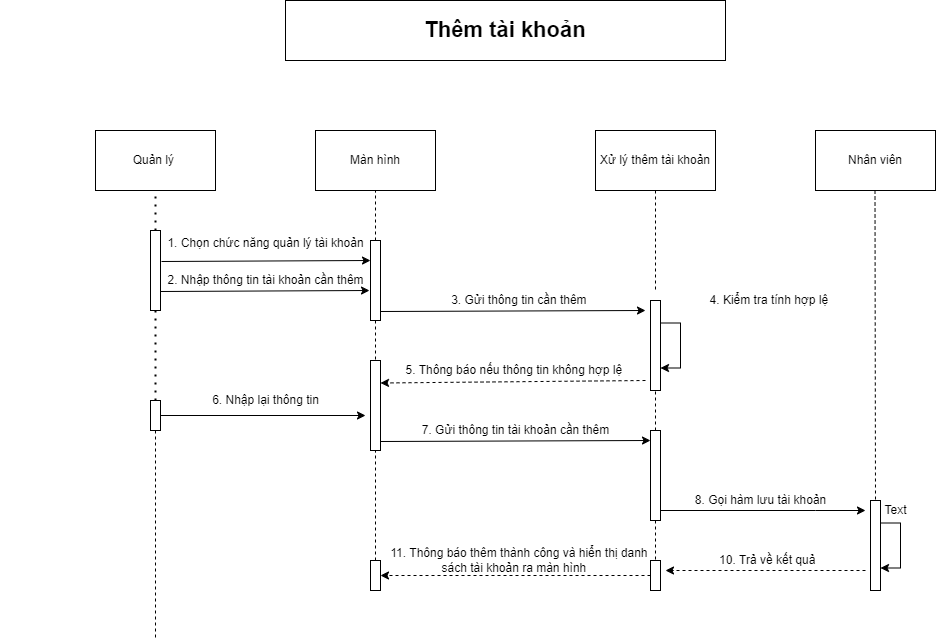

The diagram above was exported from draw.io. Its source (the exported page's mxGraphModel, read from the mxfile embedded in the PNG):
<mxGraphModel dx="1888" dy="649" grid="1" gridSize="10" guides="1" tooltips="1" connect="1" arrows="1" fold="1" page="1" pageScale="1" pageWidth="850" pageHeight="1100" math="0" shadow="0">
  <root>
    <mxCell id="0" />
    <mxCell id="1" parent="0" />
    <mxCell id="6xQARc-2DDXUco_oK4VA-1" value="&lt;b&gt;&lt;font style=&quot;font-size: 22px&quot;&gt;Thêm tài khoản&lt;/font&gt;&lt;/b&gt;" style="rounded=0;whiteSpace=wrap;html=1;" parent="1" vertex="1">
      <mxGeometry x="230" y="50" width="440" height="60" as="geometry" />
    </mxCell>
    <mxCell id="6xQARc-2DDXUco_oK4VA-2" value="Quản lý&amp;nbsp;" style="rounded=0;whiteSpace=wrap;html=1;" parent="1" vertex="1">
      <mxGeometry x="40" y="180" width="120" height="60" as="geometry" />
    </mxCell>
    <mxCell id="6xQARc-2DDXUco_oK4VA-3" value="Màn hình" style="rounded=0;whiteSpace=wrap;html=1;" parent="1" vertex="1">
      <mxGeometry x="260" y="180" width="120" height="60" as="geometry" />
    </mxCell>
    <mxCell id="6xQARc-2DDXUco_oK4VA-4" value="Xử lý thêm tài khoản" style="rounded=0;whiteSpace=wrap;html=1;" parent="1" vertex="1">
      <mxGeometry x="540" y="180" width="120" height="60" as="geometry" />
    </mxCell>
    <mxCell id="6xQARc-2DDXUco_oK4VA-5" value="Nhân viên" style="rounded=0;whiteSpace=wrap;html=1;" parent="1" vertex="1">
      <mxGeometry x="760" y="180" width="120" height="60" as="geometry" />
    </mxCell>
    <mxCell id="6xQARc-2DDXUco_oK4VA-6" value="" style="rounded=0;whiteSpace=wrap;html=1;" parent="1" vertex="1">
      <mxGeometry x="95" y="280" width="10" height="80" as="geometry" />
    </mxCell>
    <mxCell id="6xQARc-2DDXUco_oK4VA-42" style="edgeStyle=orthogonalEdgeStyle;rounded=0;orthogonalLoop=1;jettySize=auto;html=1;entryX=1;entryY=0.5;entryDx=0;entryDy=0;dashed=1;" parent="1" source="6xQARc-2DDXUco_oK4VA-7" target="6xQARc-2DDXUco_oK4VA-16" edge="1">
      <mxGeometry relative="1" as="geometry" />
    </mxCell>
    <mxCell id="6xQARc-2DDXUco_oK4VA-7" value="" style="rounded=0;whiteSpace=wrap;html=1;" parent="1" vertex="1">
      <mxGeometry x="595" y="610" width="10" height="30" as="geometry" />
    </mxCell>
    <mxCell id="6xQARc-2DDXUco_oK4VA-8" value="" style="rounded=0;whiteSpace=wrap;html=1;" parent="1" vertex="1">
      <mxGeometry x="315" y="410" width="10" height="90" as="geometry" />
    </mxCell>
    <mxCell id="6xQARc-2DDXUco_oK4VA-9" value="" style="rounded=0;whiteSpace=wrap;html=1;" parent="1" vertex="1">
      <mxGeometry x="315" y="290" width="10" height="80" as="geometry" />
    </mxCell>
    <mxCell id="6xQARc-2DDXUco_oK4VA-32" style="edgeStyle=orthogonalEdgeStyle;rounded=0;orthogonalLoop=1;jettySize=auto;html=1;exitX=1;exitY=1;exitDx=0;exitDy=0;" parent="1" source="6xQARc-2DDXUco_oK4VA-10" edge="1">
      <mxGeometry relative="1" as="geometry">
        <mxPoint x="810" y="560" as="targetPoint" />
        <Array as="points">
          <mxPoint x="760" y="560" />
          <mxPoint x="760" y="560" />
        </Array>
      </mxGeometry>
    </mxCell>
    <mxCell id="6xQARc-2DDXUco_oK4VA-10" value="" style="rounded=0;whiteSpace=wrap;html=1;" parent="1" vertex="1">
      <mxGeometry x="595" y="480" width="10" height="90" as="geometry" />
    </mxCell>
    <mxCell id="6xQARc-2DDXUco_oK4VA-11" value="" style="rounded=0;whiteSpace=wrap;html=1;" parent="1" vertex="1">
      <mxGeometry x="595" y="350" width="10" height="90" as="geometry" />
    </mxCell>
    <mxCell id="6xQARc-2DDXUco_oK4VA-12" value="" style="rounded=0;whiteSpace=wrap;html=1;" parent="1" vertex="1">
      <mxGeometry x="815" y="550" width="10" height="90" as="geometry" />
    </mxCell>
    <mxCell id="6xQARc-2DDXUco_oK4VA-16" value="" style="rounded=0;whiteSpace=wrap;html=1;" parent="1" vertex="1">
      <mxGeometry x="315" y="610" width="10" height="30" as="geometry" />
    </mxCell>
    <mxCell id="6xQARc-2DDXUco_oK4VA-17" value="" style="rounded=0;whiteSpace=wrap;html=1;" parent="1" vertex="1">
      <mxGeometry x="95" y="450" width="10" height="30" as="geometry" />
    </mxCell>
    <mxCell id="6xQARc-2DDXUco_oK4VA-18" value="" style="endArrow=none;dashed=1;html=1;dashPattern=1 3;strokeWidth=2;rounded=0;entryX=0.5;entryY=1;entryDx=0;entryDy=0;exitX=0.5;exitY=0;exitDx=0;exitDy=0;" parent="1" source="6xQARc-2DDXUco_oK4VA-6" target="6xQARc-2DDXUco_oK4VA-2" edge="1">
      <mxGeometry width="50" height="50" relative="1" as="geometry">
        <mxPoint x="400" y="390" as="sourcePoint" />
        <mxPoint x="450" y="340" as="targetPoint" />
      </mxGeometry>
    </mxCell>
    <mxCell id="6xQARc-2DDXUco_oK4VA-19" value="" style="endArrow=none;dashed=1;html=1;dashPattern=1 3;strokeWidth=2;rounded=0;entryX=0.5;entryY=0;entryDx=0;entryDy=0;exitX=0.5;exitY=1;exitDx=0;exitDy=0;" parent="1" source="6xQARc-2DDXUco_oK4VA-6" target="6xQARc-2DDXUco_oK4VA-17" edge="1">
      <mxGeometry width="50" height="50" relative="1" as="geometry">
        <mxPoint x="110" y="290" as="sourcePoint" />
        <mxPoint x="110" y="250" as="targetPoint" />
      </mxGeometry>
    </mxCell>
    <mxCell id="6xQARc-2DDXUco_oK4VA-21" value="" style="endArrow=none;dashed=1;html=1;rounded=0;exitX=0.5;exitY=1;exitDx=0;exitDy=0;" parent="1" source="6xQARc-2DDXUco_oK4VA-17" edge="1">
      <mxGeometry width="50" height="50" relative="1" as="geometry">
        <mxPoint x="400" y="390" as="sourcePoint" />
        <mxPoint x="100" y="690" as="targetPoint" />
      </mxGeometry>
    </mxCell>
    <mxCell id="6xQARc-2DDXUco_oK4VA-22" value="" style="endArrow=none;dashed=1;html=1;rounded=0;entryX=0.5;entryY=1;entryDx=0;entryDy=0;exitX=0.5;exitY=0;exitDx=0;exitDy=0;" parent="1" source="6xQARc-2DDXUco_oK4VA-9" target="6xQARc-2DDXUco_oK4VA-3" edge="1">
      <mxGeometry width="50" height="50" relative="1" as="geometry">
        <mxPoint x="400" y="390" as="sourcePoint" />
        <mxPoint x="450" y="340" as="targetPoint" />
      </mxGeometry>
    </mxCell>
    <mxCell id="6xQARc-2DDXUco_oK4VA-23" value="" style="endArrow=none;dashed=1;html=1;rounded=0;exitX=0.5;exitY=1;exitDx=0;exitDy=0;" parent="1" source="6xQARc-2DDXUco_oK4VA-4" edge="1">
      <mxGeometry width="50" height="50" relative="1" as="geometry">
        <mxPoint x="330" y="300" as="sourcePoint" />
        <mxPoint x="600" y="340" as="targetPoint" />
      </mxGeometry>
    </mxCell>
    <mxCell id="6xQARc-2DDXUco_oK4VA-24" value="" style="endArrow=none;dashed=1;html=1;rounded=0;" parent="1" edge="1">
      <mxGeometry width="50" height="50" relative="1" as="geometry">
        <mxPoint x="320" y="610" as="sourcePoint" />
        <mxPoint x="320" y="500" as="targetPoint" />
      </mxGeometry>
    </mxCell>
    <mxCell id="6xQARc-2DDXUco_oK4VA-25" value="" style="endArrow=none;dashed=1;html=1;rounded=0;entryX=0.5;entryY=0;entryDx=0;entryDy=0;exitX=0.5;exitY=1;exitDx=0;exitDy=0;" parent="1" source="6xQARc-2DDXUco_oK4VA-9" target="6xQARc-2DDXUco_oK4VA-8" edge="1">
      <mxGeometry width="50" height="50" relative="1" as="geometry">
        <mxPoint x="350" y="320" as="sourcePoint" />
        <mxPoint x="350" y="270" as="targetPoint" />
      </mxGeometry>
    </mxCell>
    <mxCell id="6xQARc-2DDXUco_oK4VA-26" value="" style="endArrow=none;dashed=1;html=1;rounded=0;entryX=0.5;entryY=1;entryDx=0;entryDy=0;exitX=0.5;exitY=0;exitDx=0;exitDy=0;" parent="1" source="6xQARc-2DDXUco_oK4VA-10" target="6xQARc-2DDXUco_oK4VA-11" edge="1">
      <mxGeometry width="50" height="50" relative="1" as="geometry">
        <mxPoint x="610" y="250" as="sourcePoint" />
        <mxPoint x="610" y="370" as="targetPoint" />
      </mxGeometry>
    </mxCell>
    <mxCell id="6xQARc-2DDXUco_oK4VA-27" value="" style="endArrow=none;dashed=1;html=1;rounded=0;" parent="1" edge="1">
      <mxGeometry width="50" height="50" relative="1" as="geometry">
        <mxPoint x="600" y="570" as="sourcePoint" />
        <mxPoint x="600" y="610" as="targetPoint" />
      </mxGeometry>
    </mxCell>
    <mxCell id="6xQARc-2DDXUco_oK4VA-28" value="" style="endArrow=none;dashed=1;html=1;rounded=0;exitX=0.5;exitY=1;exitDx=0;exitDy=0;" parent="1" edge="1">
      <mxGeometry width="50" height="50" relative="1" as="geometry">
        <mxPoint x="819.5" y="240" as="sourcePoint" />
        <mxPoint x="820" y="550" as="targetPoint" />
      </mxGeometry>
    </mxCell>
    <mxCell id="6xQARc-2DDXUco_oK4VA-30" style="edgeStyle=orthogonalEdgeStyle;rounded=0;orthogonalLoop=1;jettySize=auto;html=1;exitX=1;exitY=0.25;exitDx=0;exitDy=0;entryX=1;entryY=0.75;entryDx=0;entryDy=0;" parent="1" source="6xQARc-2DDXUco_oK4VA-11" target="6xQARc-2DDXUco_oK4VA-11" edge="1">
      <mxGeometry relative="1" as="geometry" />
    </mxCell>
    <mxCell id="6xQARc-2DDXUco_oK4VA-31" style="edgeStyle=orthogonalEdgeStyle;rounded=0;orthogonalLoop=1;jettySize=auto;html=1;exitX=1;exitY=0.25;exitDx=0;exitDy=0;entryX=1;entryY=0.75;entryDx=0;entryDy=0;" parent="1" source="6xQARc-2DDXUco_oK4VA-12" target="6xQARc-2DDXUco_oK4VA-12" edge="1">
      <mxGeometry relative="1" as="geometry" />
    </mxCell>
    <mxCell id="6xQARc-2DDXUco_oK4VA-33" value="" style="endArrow=classic;html=1;rounded=0;exitX=1;exitY=0.5;exitDx=0;exitDy=0;" parent="1" source="6xQARc-2DDXUco_oK4VA-17" edge="1">
      <mxGeometry width="50" height="50" relative="1" as="geometry">
        <mxPoint x="400" y="390" as="sourcePoint" />
        <mxPoint x="310" y="465" as="targetPoint" />
      </mxGeometry>
    </mxCell>
    <mxCell id="6xQARc-2DDXUco_oK4VA-34" value="" style="endArrow=classic;html=1;rounded=0;exitX=1;exitY=0.5;exitDx=0;exitDy=0;entryX=-0.1;entryY=0.675;entryDx=0;entryDy=0;entryPerimeter=0;" parent="1" edge="1">
      <mxGeometry width="50" height="50" relative="1" as="geometry">
        <mxPoint x="106" y="311" as="sourcePoint" />
        <mxPoint x="315" y="310" as="targetPoint" />
      </mxGeometry>
    </mxCell>
    <mxCell id="6xQARc-2DDXUco_oK4VA-35" value="" style="endArrow=classic;html=1;rounded=0;exitX=1;exitY=0.5;exitDx=0;exitDy=0;entryX=-0.1;entryY=0.675;entryDx=0;entryDy=0;entryPerimeter=0;" parent="1" edge="1">
      <mxGeometry width="50" height="50" relative="1" as="geometry">
        <mxPoint x="105" y="341" as="sourcePoint" />
        <mxPoint x="314" y="340" as="targetPoint" />
      </mxGeometry>
    </mxCell>
    <mxCell id="6xQARc-2DDXUco_oK4VA-36" value="" style="endArrow=classic;html=1;rounded=0;exitX=1;exitY=0.5;exitDx=0;exitDy=0;" parent="1" edge="1">
      <mxGeometry width="50" height="50" relative="1" as="geometry">
        <mxPoint x="325" y="361" as="sourcePoint" />
        <mxPoint x="590" y="360" as="targetPoint" />
      </mxGeometry>
    </mxCell>
    <mxCell id="6xQARc-2DDXUco_oK4VA-37" value="" style="endArrow=classic;html=1;rounded=0;exitX=1;exitY=0.5;exitDx=0;exitDy=0;entryX=0;entryY=0;entryDx=0;entryDy=0;" parent="1" edge="1">
      <mxGeometry width="50" height="50" relative="1" as="geometry">
        <mxPoint x="325" y="491" as="sourcePoint" />
        <mxPoint x="595" y="490.0000000000001" as="targetPoint" />
      </mxGeometry>
    </mxCell>
    <mxCell id="6xQARc-2DDXUco_oK4VA-40" value="" style="endArrow=classic;html=1;rounded=0;entryX=1;entryY=0.25;entryDx=0;entryDy=0;dashed=1;" parent="1" target="6xQARc-2DDXUco_oK4VA-8" edge="1">
      <mxGeometry width="50" height="50" relative="1" as="geometry">
        <mxPoint x="590" y="430" as="sourcePoint" />
        <mxPoint x="450" y="340" as="targetPoint" />
      </mxGeometry>
    </mxCell>
    <mxCell id="6xQARc-2DDXUco_oK4VA-41" value="" style="endArrow=classic;html=1;rounded=0;dashed=1;" parent="1" edge="1">
      <mxGeometry width="50" height="50" relative="1" as="geometry">
        <mxPoint x="810" y="620" as="sourcePoint" />
        <mxPoint x="610" y="620" as="targetPoint" />
      </mxGeometry>
    </mxCell>
    <mxCell id="6xQARc-2DDXUco_oK4VA-44" value="&lt;font style=&quot;font-size: 12px&quot;&gt;&amp;nbsp; &amp;nbsp; &amp;nbsp; &amp;nbsp; &amp;nbsp; &amp;nbsp; &amp;nbsp; &amp;nbsp; &amp;nbsp; &amp;nbsp; &amp;nbsp; &amp;nbsp; &amp;nbsp; &amp;nbsp; &amp;nbsp; &amp;nbsp; &amp;nbsp; &amp;nbsp; &amp;nbsp; &amp;nbsp; &amp;nbsp; 1. Chọn chức năng quản lý tài khoản&lt;/font&gt;" style="text;html=1;align=center;verticalAlign=middle;resizable=0;points=[];autosize=1;strokeColor=none;fillColor=none;fontSize=22;" parent="1" vertex="1">
      <mxGeometry x="-35" y="270" width="350" height="40" as="geometry" />
    </mxCell>
    <mxCell id="6xQARc-2DDXUco_oK4VA-45" value="&amp;nbsp; &amp;nbsp; &amp;nbsp; &amp;nbsp; &amp;nbsp; &amp;nbsp; &amp;nbsp; &amp;nbsp; &amp;nbsp; &amp;nbsp; &amp;nbsp; &amp;nbsp; &amp;nbsp; &amp;nbsp; &amp;nbsp; &amp;nbsp; &amp;nbsp; &amp;nbsp; &amp;nbsp; &amp;nbsp; &amp;nbsp; &amp;nbsp; &amp;nbsp; &amp;nbsp; 2. Nhập thông tin tài khoản cần thêm" style="text;html=1;align=center;verticalAlign=middle;resizable=0;points=[];autosize=1;strokeColor=none;fillColor=none;fontSize=12;" parent="1" vertex="1">
      <mxGeometry x="-55" y="320" width="370" height="20" as="geometry" />
    </mxCell>
    <mxCell id="6xQARc-2DDXUco_oK4VA-46" value="&amp;nbsp; &amp;nbsp; &amp;nbsp; &amp;nbsp; &amp;nbsp; &amp;nbsp; &amp;nbsp; &amp;nbsp; &amp;nbsp; &amp;nbsp; &amp;nbsp; &amp;nbsp; &amp;nbsp; &amp;nbsp; &amp;nbsp; &amp;nbsp; &amp;nbsp; &amp;nbsp; &amp;nbsp; &amp;nbsp; &amp;nbsp; &amp;nbsp; &amp;nbsp; &amp;nbsp; &amp;nbsp; &amp;nbsp; &amp;nbsp; 6. Nhập lại thông tin" style="text;html=1;align=center;verticalAlign=middle;resizable=0;points=[];autosize=1;strokeColor=none;fillColor=none;fontSize=12;" parent="1" vertex="1">
      <mxGeometry x="-30" y="440" width="300" height="20" as="geometry" />
    </mxCell>
    <mxCell id="6xQARc-2DDXUco_oK4VA-47" value="&amp;nbsp; &amp;nbsp; &amp;nbsp; &amp;nbsp; &amp;nbsp; &amp;nbsp; &amp;nbsp; &amp;nbsp; &amp;nbsp; &amp;nbsp; &amp;nbsp; &amp;nbsp; &amp;nbsp; &amp;nbsp; &amp;nbsp; &amp;nbsp; &amp;nbsp; &amp;nbsp; &amp;nbsp; &amp;nbsp; &amp;nbsp; &amp;nbsp; &amp;nbsp; &amp;nbsp; &amp;nbsp; &amp;nbsp; &amp;nbsp; &amp;nbsp; &amp;nbsp; &amp;nbsp; &amp;nbsp; &amp;nbsp; &amp;nbsp; &amp;nbsp; &amp;nbsp; &amp;nbsp; &amp;nbsp; 3. Gửi thông tin cần thêm" style="text;html=1;align=center;verticalAlign=middle;resizable=0;points=[];autosize=1;strokeColor=none;fillColor=none;fontSize=12;" parent="1" vertex="1">
      <mxGeometry x="140" y="340" width="400" height="20" as="geometry" />
    </mxCell>
    <mxCell id="6xQARc-2DDXUco_oK4VA-48" value="&amp;nbsp; &amp;nbsp; &amp;nbsp; &amp;nbsp; &amp;nbsp; &amp;nbsp; &amp;nbsp; &amp;nbsp; &amp;nbsp; &amp;nbsp; &amp;nbsp; &amp;nbsp; &amp;nbsp; &amp;nbsp; &amp;nbsp; &amp;nbsp; &amp;nbsp; &amp;nbsp; &amp;nbsp; &amp;nbsp; &amp;nbsp; &amp;nbsp; &amp;nbsp; &amp;nbsp; &amp;nbsp; &amp;nbsp; &amp;nbsp; &amp;nbsp; &amp;nbsp; &amp;nbsp; &amp;nbsp; &amp;nbsp; &amp;nbsp;5.&amp;nbsp;Thông báo nếu thông tin không hợp lệ" style="text;html=1;align=center;verticalAlign=middle;resizable=0;points=[];autosize=1;strokeColor=none;fillColor=none;fontSize=12;" parent="1" vertex="1">
      <mxGeometry x="125" y="410" width="450" height="20" as="geometry" />
    </mxCell>
    <mxCell id="6xQARc-2DDXUco_oK4VA-49" value="&amp;nbsp; &amp;nbsp; &amp;nbsp; &amp;nbsp; &amp;nbsp; &amp;nbsp; &amp;nbsp; &amp;nbsp; &amp;nbsp; &amp;nbsp; &amp;nbsp; &amp;nbsp; &amp;nbsp; &amp;nbsp; &amp;nbsp; &amp;nbsp; &amp;nbsp; &amp;nbsp; &amp;nbsp; &amp;nbsp; &amp;nbsp; &amp;nbsp; &amp;nbsp; &amp;nbsp; &amp;nbsp; &amp;nbsp; &amp;nbsp; &amp;nbsp; &amp;nbsp; &amp;nbsp; &amp;nbsp; &amp;nbsp; &amp;nbsp; 7. Gửi thông tin tài khoản cần thêm" style="text;html=1;align=center;verticalAlign=middle;resizable=0;points=[];autosize=1;strokeColor=none;fillColor=none;fontSize=12;" parent="1" vertex="1">
      <mxGeometry x="140" y="470" width="420" height="20" as="geometry" />
    </mxCell>
    <mxCell id="6xQARc-2DDXUco_oK4VA-50" value="&amp;nbsp; &amp;nbsp; &amp;nbsp; &amp;nbsp; &amp;nbsp; &amp;nbsp; &amp;nbsp; &amp;nbsp; &amp;nbsp; &amp;nbsp; &amp;nbsp; &amp;nbsp; &amp;nbsp; &amp;nbsp; &amp;nbsp; &amp;nbsp; &amp;nbsp; &amp;nbsp; &amp;nbsp; &amp;nbsp; &amp;nbsp; &amp;nbsp; &amp;nbsp; &amp;nbsp; &amp;nbsp; &amp;nbsp; &amp;nbsp; &amp;nbsp; &amp;nbsp; &amp;nbsp; &amp;nbsp; &amp;nbsp; &amp;nbsp; &amp;nbsp; &amp;nbsp; &amp;nbsp; &amp;nbsp; 11. Thông báo thêm thành công và hiển thị danh&lt;br&gt;&amp;nbsp; &amp;nbsp; &amp;nbsp; &amp;nbsp; &amp;nbsp; &amp;nbsp; &amp;nbsp; &amp;nbsp; &amp;nbsp; &amp;nbsp; &amp;nbsp; &amp;nbsp; &amp;nbsp; &amp;nbsp; &amp;nbsp; &amp;nbsp; &amp;nbsp; &amp;nbsp; &amp;nbsp; &amp;nbsp; &amp;nbsp; &amp;nbsp; &amp;nbsp; &amp;nbsp; &amp;nbsp; &amp;nbsp; &amp;nbsp; &amp;nbsp; &amp;nbsp; &amp;nbsp; &amp;nbsp; &amp;nbsp; &amp;nbsp; &amp;nbsp; &amp;nbsp; &amp;nbsp;sách tài khoản ra màn hình" style="text;html=1;align=center;verticalAlign=middle;resizable=0;points=[];autosize=1;strokeColor=none;fillColor=none;fontSize=12;" parent="1" vertex="1">
      <mxGeometry x="80" y="595" width="520" height="30" as="geometry" />
    </mxCell>
    <mxCell id="6xQARc-2DDXUco_oK4VA-51" value="&amp;nbsp; &amp;nbsp; &amp;nbsp; &amp;nbsp; &amp;nbsp; &amp;nbsp; &amp;nbsp; &amp;nbsp; &amp;nbsp; &amp;nbsp; &amp;nbsp; &amp;nbsp; &amp;nbsp; &amp;nbsp; &amp;nbsp; &amp;nbsp; &amp;nbsp; &amp;nbsp; &amp;nbsp; &amp;nbsp; &amp;nbsp; &amp;nbsp; 4. Kiểm tra tính hợp lệ" style="text;html=1;align=center;verticalAlign=middle;resizable=0;points=[];autosize=1;strokeColor=none;fillColor=none;fontSize=12;" parent="1" vertex="1">
      <mxGeometry x="500" y="340" width="280" height="20" as="geometry" />
    </mxCell>
    <mxCell id="6xQARc-2DDXUco_oK4VA-52" value="&amp;nbsp; &amp;nbsp; &amp;nbsp; &amp;nbsp; &amp;nbsp; &amp;nbsp; &amp;nbsp; &amp;nbsp; &amp;nbsp; &amp;nbsp; &amp;nbsp; &amp;nbsp; &amp;nbsp; &amp;nbsp; &amp;nbsp; &amp;nbsp; &amp;nbsp; &amp;nbsp; &amp;nbsp; &amp;nbsp; &amp;nbsp; &amp;nbsp; &amp;nbsp;8. Gọi hàm lưu tài khoản" style="text;html=1;align=center;verticalAlign=middle;resizable=0;points=[];autosize=1;strokeColor=none;fillColor=none;fontSize=12;" parent="1" vertex="1">
      <mxGeometry x="480" y="540" width="300" height="20" as="geometry" />
    </mxCell>
    <mxCell id="6xQARc-2DDXUco_oK4VA-53" value="&amp;nbsp; &amp;nbsp; &amp;nbsp; &amp;nbsp; &amp;nbsp; &amp;nbsp; &amp;nbsp; &amp;nbsp; &amp;nbsp; &amp;nbsp; &amp;nbsp; &amp;nbsp; &amp;nbsp; &amp;nbsp; &amp;nbsp; &amp;nbsp; &amp;nbsp; &amp;nbsp; &amp;nbsp; &amp;nbsp; &amp;nbsp; &amp;nbsp; &amp;nbsp; &amp;nbsp; &amp;nbsp;10. Trả về kết quả" style="text;html=1;align=center;verticalAlign=middle;resizable=0;points=[];autosize=1;strokeColor=none;fillColor=none;fontSize=12;" parent="1" vertex="1">
      <mxGeometry x="495" y="600" width="270" height="20" as="geometry" />
    </mxCell>
    <mxCell id="6xQARc-2DDXUco_oK4VA-54" value="Text" style="text;html=1;align=center;verticalAlign=middle;resizable=0;points=[];autosize=1;strokeColor=none;fillColor=none;fontSize=12;" parent="1" vertex="1">
      <mxGeometry x="820" y="550" width="40" height="20" as="geometry" />
    </mxCell>
  </root>
</mxGraphModel>